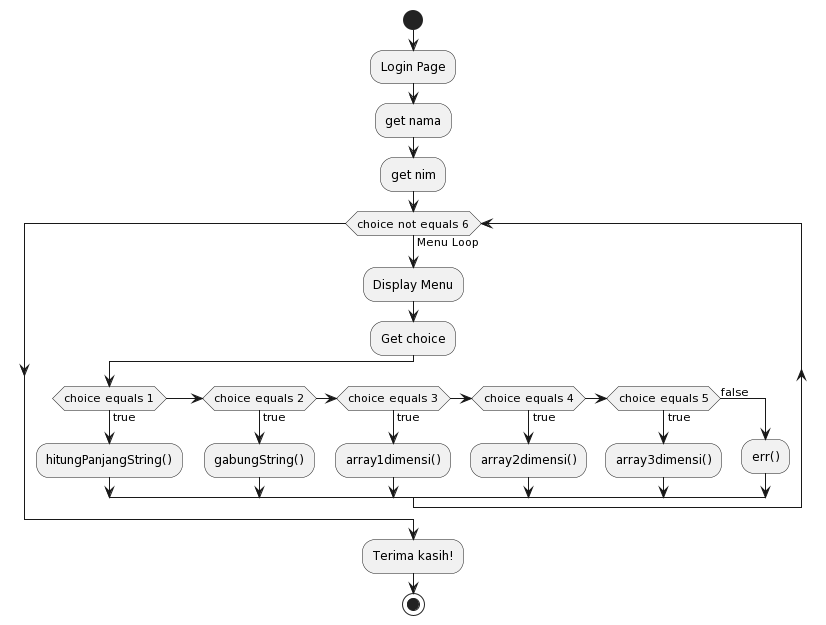

The diagram above was rendered by PlantUML. Its source (embedded in the PNG):
@startuml
start

:Login Page;
:get nama;
:get nim;
while (choice not equals 6) is (Menu Loop)
    :Display Menu;
    :Get choice;
    if (choice equals 1) then (true)
        :hitungPanjangString();
    else if (choice equals 2) then (true)
        :gabungString();
    else if (choice equals 3) then (true)
        :array1dimensi();
    else if (choice equals 4) then (true)
        :array2dimensi();
    else if (choice equals 5) then (true)
        :array3dimensi();
    else (false)
        :err();
    endif
endwhile

:Terima kasih!;

stop
@enduml